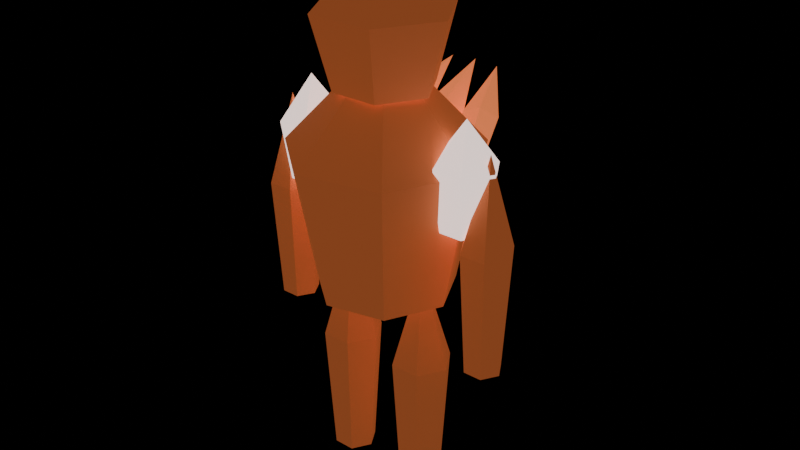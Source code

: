 # Source: deep-fracture-creature-CrystalRevenant-fire.blend  (saved by Blender 5.0.118; exported with 4.5.12 LTS)
import bpy
from mathutils import Matrix  # noqa: F401  (used for matrix-valued properties, if any)

bpy.ops.wm.read_factory_settings(use_empty=True)
scene = bpy.context.scene
scene.name = 'Scene'

# ---- materials (node trees are filled in below, after node groups)
mat_export_source = bpy.data.materials.new('export-source')
mat_export_source.use_backface_culling = True
mat_export_source_001 = bpy.data.materials.new('export-source.001')
mat_export_source_001.use_backface_culling = True
mat_export_source_002 = bpy.data.materials.new('export-source.002')
mat_export_source_002.use_backface_culling = True

# ---- material node trees
mat_export_source.use_nodes = True; mat_export_source.node_tree.nodes.clear()
_N = mat_export_source.node_tree.nodes; _L = mat_export_source.node_tree.links
n0 = _N.new('ShaderNodeBsdfPrincipled'); n0.name = 'Principled BSDF'; n0.location = (-200, 100)
n0.inputs[0].default_value = (0.985, 0.772, 0.724, 1.0)
n0.inputs[2].default_value = 0.7
n0.inputs[27].default_value = (1.379, 1.081, 1.014, 1.0)
n0.inputs[28].default_value = 1.0
n1 = _N.new('ShaderNodeOutputMaterial'); n1.name = 'Material Output'; n1.location = (200, 100)
_L.new(n0.outputs[0], n1.inputs[0])
n1.is_active_output = True
mat_export_source_001.use_nodes = True; mat_export_source_001.node_tree.nodes.clear()
_N = mat_export_source_001.node_tree.nodes; _L = mat_export_source_001.node_tree.links
n0 = _N.new('ShaderNodeBsdfPrincipled'); n0.name = 'Principled BSDF'; n0.location = (-200, 100)
n0.inputs[0].default_value = (0.95, 0.24, 0.08, 1.0)
n0.inputs[2].default_value = 0.7
n0.inputs[27].default_value = (0.2375, 0.06, 0.02, 1.0)
n0.inputs[28].default_value = 1.0
n1 = _N.new('ShaderNodeOutputMaterial'); n1.name = 'Material Output'; n1.location = (200, 100)
_L.new(n0.outputs[0], n1.inputs[0])
n1.is_active_output = True
mat_export_source_002.use_nodes = True; mat_export_source_002.node_tree.nodes.clear()
_N = mat_export_source_002.node_tree.nodes; _L = mat_export_source_002.node_tree.links
n0 = _N.new('ShaderNodeBsdfPrincipled'); n0.name = 'Principled BSDF'; n0.location = (-200, 100)
n0.inputs[0].default_value = (0.95, 0.24, 0.08, 1.0)
n0.inputs[2].default_value = 0.7
n0.inputs[27].default_value = (0.76, 0.192, 0.064, 1.0)
n0.inputs[28].default_value = 1.0
n1 = _N.new('ShaderNodeOutputMaterial'); n1.name = 'Material Output'; n1.location = (200, 100)
_L.new(n0.outputs[0], n1.inputs[0])
n1.is_active_output = True

# ---- meshes
me_resistance_core = bpy.data.meshes.new('resistance-core')
me_resistance_core.from_pydata([(0.1676, -2.235e-08, -0.297), (0.09985, -0.1407, -0.297), (-0.05243, -0.1755, -0.297), (-0.1746, -0.0781, -0.297), (-0.1746, 0.0781, -0.297), (-0.05243, 0.1755, -0.297), (0.09985, 0.1407, -0.297), (0.2376, -2.235e-08, 0.0605), (0.1435, -0.1955, 0.0605), (-0.06801, -0.2437, 0.0605), (-0.2376, -0.1085, 0.0605), (-0.2376, 0.1085, 0.0605), (-0.06801, 0.2437, 0.0605), (0.1435, 0.1955, 0.0605), (-0.01238, -2.235e-08, 0.3245), (-0.01238, -2.235e-08, -0.3245)], [], [(15, 0, 1), (0, 7, 1), (1, 7, 8), (7, 14, 8), (15, 1, 2), (1, 8, 2), (2, 8, 9), (8, 14, 9), (15, 2, 3), (2, 9, 3), (3, 9, 10), (9, 14, 10), (15, 3, 4), (3, 10, 4), (4, 10, 11), (10, 14, 11), (15, 4, 5), (4, 11, 5), (5, 11, 12), (11, 14, 12), (15, 5, 6), (5, 12, 6), (6, 12, 13), (12, 14, 13), (15, 6, 0), (6, 13, 0), (0, 13, 7), (13, 14, 7)])
_uv = me_resistance_core.uv_layers.new(name='UVMap')
_uv.uv.foreach_set('vector', [0.504, 0.8631, 0.4737, 0.7303, 0.5889, 0.7566, 0.05578, 0.462, 0.004147, 0.1935, 0.1295, 0.4459, 0.1295, 0.4459, 0.004147, 0.1935, 0.1065, 0.1712, 0.6304, 0.4983, 0.3885, 0.3672, 0.6457, 0.3672, 0.504, 0.8631, 0.5889, 0.7566, 0.6401, 0.8631, 0.1295, 0.4459, 0.1065, 0.1712, 0.2476, 0.4459, 0.2476, 0.4459, 0.1065, 0.1712, 0.2706, 0.1712, 0.1065, 0.1712, 0.1886, 0.004147, 0.2706, 0.1712, 0.504, 0.8631, 0.6401, 0.8631, 0.5889, 0.9696, 0.2476, 0.4459, 0.2706, 0.1712, 0.3213, 0.462, 0.3213, 0.462, 0.2706, 0.1712, 0.373, 0.1935, 0.3813, 0.2612, 0.3885, 0.004147, 0.5127, 0.2496, 0.504, 0.8631, 0.5889, 0.9696, 0.4737, 0.9959, 0.651, 0.3589, 0.5127, 0.2496, 0.7358, 0.2766, 0.7358, 0.2766, 0.5127, 0.2496, 0.6304, 0.1352, 0.5127, 0.2496, 0.3885, 0.004147, 0.6304, 0.1352, 0.504, 0.8631, 0.4737, 0.9959, 0.3813, 0.9222, 0.04995, 0.7557, 0.004147, 0.4839, 0.1677, 0.7459, 0.1677, 0.7459, 0.004147, 0.4839, 0.1677, 0.4703, 0.6304, 0.1352, 0.3885, 0.004147, 0.6457, 0.004147, 0.504, 0.8631, 0.3813, 0.9222, 0.3813, 0.804, 0.1677, 0.7459, 0.1677, 0.4703, 0.2425, 0.7557, 0.2425, 0.7557, 0.1677, 0.4703, 0.2716, 0.4839, 0.3813, 0.6243, 0.3885, 0.3672, 0.5127, 0.6127, 0.504, 0.8631, 0.3813, 0.804, 0.4737, 0.7303, 0.651, 0.722, 0.5127, 0.6127, 0.7358, 0.6396, 0.7358, 0.6396, 0.5127, 0.6127, 0.6304, 0.4983, 0.5127, 0.6127, 0.3885, 0.3672, 0.6304, 0.4983])
me_resistance_core.materials.append(mat_export_source)
me_resistance_core.update()
me_torso = bpy.data.meshes.new('torso')
me_torso.from_pydata([(0.3218, -2.98e-08, -0.5832), (0.1917, -0.2702, -0.5832), (-0.1007, -0.3369, -0.5832), (-0.3351, -0.15, -0.5832), (-0.3351, 0.15, -0.5832), (-0.1007, 0.3369, -0.5832), (0.1917, 0.2702, -0.5832), (0.4562, -2.98e-08, 0.1188), (0.2755, -0.3753, 0.1188), (-0.1306, -0.468, 0.1188), (-0.4562, -0.2083, 0.1188), (-0.4562, 0.2083, 0.1188), (-0.1306, 0.468, 0.1188), (0.2755, 0.3753, 0.1188), (-0.02377, -2.98e-08, 0.6372), (-0.02377, -2.98e-08, -0.6372)], [], [(15, 0, 1), (0, 7, 1), (1, 7, 8), (7, 14, 8), (15, 1, 2), (1, 8, 2), (2, 8, 9), (8, 14, 9), (15, 2, 3), (2, 9, 3), (3, 9, 10), (9, 14, 10), (15, 3, 4), (3, 10, 4), (4, 10, 11), (10, 14, 11), (15, 4, 5), (4, 11, 5), (5, 11, 12), (11, 14, 12), (15, 5, 6), (5, 12, 6), (6, 12, 13), (12, 14, 13), (15, 6, 0), (6, 13, 0), (0, 13, 7), (13, 14, 7)])
_uv = me_torso.uv_layers.new(name='UVMap')
_uv.uv.foreach_set('vector', [0.4998, 0.8642, 0.3782, 0.8056, 0.4698, 0.7325, 0.05535, 0.469, 0.004152, 0.1967, 0.1284, 0.4534, 0.1284, 0.4534, 0.004152, 0.1967, 0.1056, 0.175, 0.6046, 0.6126, 0.7332, 0.3683, 0.734, 0.6265, 0.4998, 0.8642, 0.4698, 0.7325, 0.584, 0.7586, 0.1284, 0.4534, 0.1056, 0.175, 0.2456, 0.4534, 0.2456, 0.4534, 0.1056, 0.175, 0.2684, 0.175, 0.1056, 0.175, 0.187, 0.004152, 0.2684, 0.175, 0.4998, 0.8642, 0.584, 0.7586, 0.6349, 0.8642, 0.2456, 0.4534, 0.2684, 0.175, 0.3187, 0.469, 0.3187, 0.469, 0.2684, 0.175, 0.3699, 0.1967, 0.475, 0.004152, 0.7332, 0.004152, 0.4893, 0.1335, 0.4998, 0.8642, 0.6349, 0.8642, 0.584, 0.9698, 0.3782, 0.2773, 0.4893, 0.1335, 0.4612, 0.36, 0.4612, 0.36, 0.4893, 0.1335, 0.6046, 0.2484, 0.4893, 0.1335, 0.7332, 0.004152, 0.6046, 0.2484, 0.4998, 0.8642, 0.584, 0.9698, 0.4698, 0.9958, 0.04957, 0.7661, 0.004152, 0.4905, 0.1664, 0.7565, 0.1664, 0.7565, 0.004152, 0.4905, 0.1664, 0.4773, 0.6046, 0.2484, 0.7332, 0.004152, 0.734, 0.2623, 0.4998, 0.8642, 0.4698, 0.9958, 0.3782, 0.9228, 0.1664, 0.7565, 0.1664, 0.4773, 0.2405, 0.7661, 0.2405, 0.7661, 0.1664, 0.4773, 0.2693, 0.4905, 0.475, 0.3683, 0.7332, 0.3683, 0.4893, 0.4977, 0.4998, 0.8642, 0.3782, 0.9228, 0.3782, 0.8056, 0.3782, 0.6415, 0.4893, 0.4977, 0.4612, 0.7242, 0.4612, 0.7242, 0.4893, 0.4977, 0.6046, 0.6126, 0.4893, 0.4977, 0.7332, 0.3683, 0.6046, 0.6126])
me_torso.materials.append(mat_export_source_001)
me_torso.update()
me_helmet = bpy.data.meshes.new('helmet')
me_helmet.from_pydata([(0.2448, 0.0, -0.297), (0.1224, -0.212, -0.297), (-0.1224, -0.212, -0.297), (-0.2448, 2.14e-08, -0.297), (-0.1224, 0.212, -0.297), (0.1224, 0.212, -0.297), (0.34, 0.0, 0.0605), (0.17, -0.2944, 0.0605), (-0.17, -0.2944, 0.0605), (-0.34, 2.972e-08, 0.0605), (-0.17, 0.2944, 0.0605), (0.17, 0.2944, 0.0605), (0.0, 0.0, 0.3245), (0.0, 0.0, -0.3245)], [], [(13, 0, 1), (0, 6, 1), (1, 6, 7), (6, 12, 7), (13, 1, 2), (1, 7, 2), (2, 7, 8), (7, 12, 8), (13, 2, 3), (2, 8, 3), (3, 8, 9), (8, 12, 9), (13, 3, 4), (3, 9, 4), (4, 9, 10), (9, 12, 10), (13, 4, 5), (4, 10, 5), (5, 10, 11), (10, 12, 11), (13, 5, 0), (5, 11, 0), (0, 11, 6), (11, 12, 6)])
_uv = me_helmet.uv_layers.new(name='UVMap')
_uv.uv.foreach_set('vector', [0.1684, 0.728, 0.00489, 0.8224, 0.00489, 0.6336, 0.3246, 0.456, 0.05593, 0.5294, 0.2879, 0.3616, 0.2879, 0.3616, 0.05593, 0.5294, 0.00489, 0.3983, 0.6639, 0.1991, 0.9951, 0.1752, 0.7846, 0.432, 0.1684, 0.728, 0.00489, 0.6336, 0.1684, 0.5392, 0.2879, 0.3616, 0.00489, 0.3983, 0.2879, 0.1727, 0.2879, 0.1727, 0.00489, 0.3983, 0.00489, 0.136, 0.7846, 0.432, 0.9951, 0.1752, 0.9951, 0.4706, 0.1684, 0.728, 0.1684, 0.5392, 0.3319, 0.6336, 0.2879, 0.1727, 0.00489, 0.136, 0.3246, 0.07832, 0.3246, 0.07832, 0.00489, 0.136, 0.05593, 0.00489, 0.7537, 0.4803, 0.9951, 0.6506, 0.6639, 0.6746, 0.1684, 0.728, 0.3319, 0.6336, 0.3319, 0.8224, 0.6542, 0.456, 0.3855, 0.5294, 0.6174, 0.3616, 0.6174, 0.3616, 0.3855, 0.5294, 0.3344, 0.3983, 0.6639, 0.6746, 0.9951, 0.6506, 0.7846, 0.9074, 0.1684, 0.728, 0.3319, 0.8224, 0.1684, 0.9168, 0.6174, 0.3616, 0.3344, 0.3983, 0.6174, 0.1727, 0.6174, 0.1727, 0.3344, 0.3983, 0.3344, 0.136, 0.7846, 0.9074, 0.9951, 0.6506, 0.9951, 0.946, 0.1684, 0.728, 0.1684, 0.9168, 0.00489, 0.8224, 0.6174, 0.1727, 0.3344, 0.136, 0.6542, 0.07832, 0.6542, 0.07832, 0.3344, 0.136, 0.3855, 0.00489, 0.7537, 0.00489, 0.9951, 0.1752, 0.6639, 0.1991])
me_helmet.materials.append(mat_export_source_001)
me_helmet.update()
me_armor_core_l = bpy.data.meshes.new('armor-core-l')
me_armor_core_l.from_pydata([(0.1152, 0.0, -0.2484), (0.0576, -0.09977, -0.2484), (-0.0576, -0.09977, -0.2484), (-0.1152, 1.007e-08, -0.2484), (-0.0576, 0.09977, -0.2484), (0.0576, 0.09977, -0.2484), (0.16, 0.0, 0.0506), (0.08, -0.1386, 0.0506), (-0.08, -0.1386, 0.0506), (-0.16, 1.399e-08, 0.0506), (-0.08, 0.1386, 0.0506), (0.08, 0.1386, 0.0506), (0.0, 0.0, 0.2714), (0.0, 0.0, -0.2714)], [], [(13, 0, 1), (0, 6, 1), (1, 6, 7), (6, 12, 7), (13, 1, 2), (1, 7, 2), (2, 7, 8), (7, 12, 8), (13, 2, 3), (2, 8, 3), (3, 8, 9), (8, 12, 9), (13, 3, 4), (3, 9, 4), (4, 9, 10), (9, 12, 10), (13, 4, 5), (4, 10, 5), (5, 10, 11), (10, 12, 11), (13, 5, 0), (5, 11, 0), (0, 11, 6), (11, 12, 6)])
_uv = me_armor_core_l.uv_layers.new(name='UVMap')
_uv.uv.foreach_set('vector', [0.6465, 0.6641, 0.5389, 0.7262, 0.5389, 0.6019, 0.7802, 0.4949, 0.8307, 0.2478, 0.899, 0.5314, 0.899, 0.5314, 0.8307, 0.2478, 0.9958, 0.2985, 0.8307, 0.2478, 0.9958, 0.004178, 0.9958, 0.2985, 0.6465, 0.6641, 0.5389, 0.6019, 0.6465, 0.5398, 0.07669, 0.5499, 0.004178, 0.2317, 0.1996, 0.5313, 0.1996, 0.5313, 0.004178, 0.2317, 0.1749, 0.2059, 0.004178, 0.2317, 0.05712, 0.004178, 0.1749, 0.2059, 0.6465, 0.6641, 0.6465, 0.5398, 0.7542, 0.6019, 0.1996, 0.5313, 0.1749, 0.2059, 0.2632, 0.5357, 0.2632, 0.5357, 0.1749, 0.2059, 0.2632, 0.212, 0.5389, 0.1465, 0.7632, 0.004178, 0.5981, 0.2478, 0.6465, 0.6641, 0.7542, 0.6019, 0.7542, 0.7262, 0.5475, 0.4949, 0.5981, 0.2478, 0.6664, 0.5314, 0.6664, 0.5314, 0.5981, 0.2478, 0.7632, 0.2985, 0.5981, 0.2478, 0.7632, 0.004178, 0.7632, 0.2985, 0.6465, 0.6641, 0.7542, 0.7262, 0.6465, 0.7884, 0.344, 0.5499, 0.2715, 0.2317, 0.467, 0.5313, 0.467, 0.5313, 0.2715, 0.2317, 0.4423, 0.2059, 0.2715, 0.2317, 0.3245, 0.004178, 0.4423, 0.2059, 0.6465, 0.6641, 0.6465, 0.7884, 0.5389, 0.7262, 0.467, 0.5313, 0.4423, 0.2059, 0.5305, 0.5357, 0.5305, 0.5357, 0.4423, 0.2059, 0.5305, 0.212, 0.7715, 0.1465, 0.9958, 0.004178, 0.8307, 0.2478])
me_armor_core_l.materials.append(mat_export_source)
me_armor_core_l.update()
me_armor_core_r = bpy.data.meshes.new('armor-core-r')
me_armor_core_r.from_pydata([(0.1152, 0.0, -0.2484), (0.0576, -0.09977, -0.2484), (-0.0576, -0.09977, -0.2484), (-0.1152, 1.007e-08, -0.2484), (-0.0576, 0.09977, -0.2484), (0.0576, 0.09977, -0.2484), (0.16, 0.0, 0.0506), (0.08, -0.1386, 0.0506), (-0.08, -0.1386, 0.0506), (-0.16, 1.399e-08, 0.0506), (-0.08, 0.1386, 0.0506), (0.08, 0.1386, 0.0506), (0.0, 0.0, 0.2714), (0.0, 0.0, -0.2714)], [], [(13, 0, 1), (0, 6, 1), (1, 6, 7), (6, 12, 7), (13, 1, 2), (1, 7, 2), (2, 7, 8), (7, 12, 8), (13, 2, 3), (2, 8, 3), (3, 8, 9), (8, 12, 9), (13, 3, 4), (3, 9, 4), (4, 9, 10), (9, 12, 10), (13, 4, 5), (4, 10, 5), (5, 10, 11), (10, 12, 11), (13, 5, 0), (5, 11, 0), (0, 11, 6), (11, 12, 6)])
_uv = me_armor_core_r.uv_layers.new(name='UVMap')
_uv.uv.foreach_set('vector', [0.6465, 0.6641, 0.6465, 0.5398, 0.7542, 0.6019, 0.7802, 0.4949, 0.8307, 0.2478, 0.899, 0.5314, 0.899, 0.5314, 0.8307, 0.2478, 0.9958, 0.2985, 0.8307, 0.2478, 0.9958, 0.004178, 0.9958, 0.2985, 0.6465, 0.6641, 0.7542, 0.6019, 0.7542, 0.7262, 0.344, 0.5499, 0.2715, 0.2317, 0.467, 0.5313, 0.467, 0.5313, 0.2715, 0.2317, 0.4423, 0.2059, 0.2715, 0.2317, 0.3245, 0.004178, 0.4423, 0.2059, 0.6465, 0.6641, 0.7542, 0.7262, 0.6465, 0.7884, 0.467, 0.5313, 0.4423, 0.2059, 0.5305, 0.5357, 0.5305, 0.5357, 0.4423, 0.2059, 0.5305, 0.212, 0.5389, 0.1465, 0.7632, 0.004178, 0.5981, 0.2478, 0.6465, 0.6641, 0.6465, 0.7884, 0.5389, 0.7262, 0.5475, 0.4949, 0.5981, 0.2478, 0.6664, 0.5314, 0.6664, 0.5314, 0.5981, 0.2478, 0.7632, 0.2985, 0.5981, 0.2478, 0.7632, 0.004178, 0.7632, 0.2985, 0.6465, 0.6641, 0.5389, 0.7262, 0.5389, 0.6019, 0.07669, 0.5499, 0.004178, 0.2317, 0.1996, 0.5313, 0.1996, 0.5313, 0.004178, 0.2317, 0.1749, 0.2059, 0.004178, 0.2317, 0.05712, 0.004178, 0.1749, 0.2059, 0.6465, 0.6641, 0.5389, 0.6019, 0.6465, 0.5398, 0.1996, 0.5313, 0.1749, 0.2059, 0.2632, 0.5357, 0.2632, 0.5357, 0.1749, 0.2059, 0.2632, 0.212, 0.7715, 0.1465, 0.9958, 0.004178, 0.8307, 0.2478])
me_armor_core_r.materials.append(mat_export_source)
me_armor_core_r.update()
me_arm_l = bpy.data.meshes.new('arm-l')
me_arm_l.from_pydata([(0.0936, 0.0, -0.513), (0.0468, -0.08106, -0.513), (-0.0468, -0.08106, -0.513), (-0.0936, 8.183e-09, -0.513), (-0.0468, 0.08106, -0.513), (0.0468, 0.08106, -0.513), (0.13, 0.0, 0.1045), (0.065, -0.1126, 0.1045), (-0.065, -0.1126, 0.1045), (-0.13, 1.136e-08, 0.1045), (-0.065, 0.1126, 0.1045), (0.065, 0.1126, 0.1045), (0.0, 0.0, 0.5605), (0.0, 0.0, -0.5605)], [], [(13, 0, 1), (0, 6, 1), (1, 6, 7), (6, 12, 7), (13, 1, 2), (1, 7, 2), (2, 7, 8), (7, 12, 8), (13, 2, 3), (2, 8, 3), (3, 8, 9), (8, 12, 9), (13, 3, 4), (3, 9, 4), (4, 9, 10), (9, 12, 10), (13, 4, 5), (4, 10, 5), (5, 10, 11), (10, 12, 11), (13, 5, 0), (5, 11, 0), (0, 11, 6), (11, 12, 6)])
_uv = me_arm_l.uv_layers.new(name='UVMap')
_uv.uv.foreach_set('vector', [0.5753, 0.09841, 0.6403, 0.1213, 0.5669, 0.1669, 0.002829, 0.9861, 0.002829, 0.4156, 0.04576, 0.9921, 0.04576, 0.9921, 0.002829, 0.4156, 0.06245, 0.4239, 0.002829, 0.4156, 0.1474, 0.002829, 0.06245, 0.4239, 0.5753, 0.09841, 0.5669, 0.1669, 0.4934, 0.1304, 0.04576, 0.9921, 0.06245, 0.4239, 0.132, 0.9972, 0.132, 0.9972, 0.06245, 0.4239, 0.1823, 0.431, 0.06245, 0.4239, 0.1474, 0.002829, 0.1823, 0.431, 0.5753, 0.09841, 0.4934, 0.1304, 0.4934, 0.04836, 0.132, 0.9972, 0.1823, 0.431, 0.1754, 0.9963, 0.1754, 0.9963, 0.1823, 0.431, 0.2425, 0.4297, 0.1823, 0.431, 0.1474, 0.002829, 0.2425, 0.4297, 0.5753, 0.09841, 0.4934, 0.04836, 0.5669, 0.002829, 0.3152, 0.9963, 0.2481, 0.4297, 0.3586, 0.9972, 0.3586, 0.9972, 0.2481, 0.4297, 0.3083, 0.431, 0.2481, 0.4297, 0.3432, 0.002829, 0.3083, 0.431, 0.5753, 0.09841, 0.5669, 0.002829, 0.6403, 0.03931, 0.3586, 0.9972, 0.3083, 0.431, 0.4448, 0.9921, 0.4448, 0.9921, 0.3083, 0.431, 0.4281, 0.4239, 0.3083, 0.431, 0.3432, 0.002829, 0.4281, 0.4239, 0.5753, 0.09841, 0.6403, 0.03931, 0.6403, 0.1213, 0.4448, 0.9921, 0.4281, 0.4239, 0.4877, 0.9861, 0.4877, 0.9861, 0.4281, 0.4239, 0.4877, 0.4156, 0.4281, 0.4239, 0.3432, 0.002829, 0.4877, 0.4156])
me_arm_l.materials.append(mat_export_source_001)
me_arm_l.update()
me_arm_r = bpy.data.meshes.new('arm-r')
me_arm_r.from_pydata([(0.0936, 0.0, -0.513), (0.0468, -0.08106, -0.513), (-0.0468, -0.08106, -0.513), (-0.0936, 8.183e-09, -0.513), (-0.0468, 0.08106, -0.513), (0.0468, 0.08106, -0.513), (0.13, 0.0, 0.1045), (0.065, -0.1126, 0.1045), (-0.065, -0.1126, 0.1045), (-0.13, 1.136e-08, 0.1045), (-0.065, 0.1126, 0.1045), (0.065, 0.1126, 0.1045), (0.0, 0.0, 0.5605), (0.0, 0.0, -0.5605)], [], [(13, 0, 1), (0, 6, 1), (1, 6, 7), (6, 12, 7), (13, 1, 2), (1, 7, 2), (2, 7, 8), (7, 12, 8), (13, 2, 3), (2, 8, 3), (3, 8, 9), (8, 12, 9), (13, 3, 4), (3, 9, 4), (4, 9, 10), (9, 12, 10), (13, 4, 5), (4, 10, 5), (5, 10, 11), (10, 12, 11), (13, 5, 0), (5, 11, 0), (0, 11, 6), (11, 12, 6)])
_uv = me_arm_r.uv_layers.new(name='UVMap')
_uv.uv.foreach_set('vector', [0.5791, 0.08925, 0.4934, 0.1325, 0.4934, 0.04604, 0.3152, 0.9963, 0.2481, 0.4297, 0.3586, 0.9972, 0.3586, 0.9972, 0.2481, 0.4297, 0.3083, 0.431, 0.2481, 0.4297, 0.3432, 0.002829, 0.3083, 0.431, 0.5791, 0.08925, 0.4934, 0.04604, 0.5631, 0.002829, 0.3586, 0.9972, 0.3083, 0.431, 0.4448, 0.9921, 0.4448, 0.9921, 0.3083, 0.431, 0.4281, 0.4239, 0.3083, 0.431, 0.3432, 0.002829, 0.4281, 0.4239, 0.5791, 0.08925, 0.5631, 0.002829, 0.6328, 0.04604, 0.4448, 0.9921, 0.4281, 0.4239, 0.4877, 0.9861, 0.4877, 0.9861, 0.4281, 0.4239, 0.4877, 0.4156, 0.4281, 0.4239, 0.3432, 0.002829, 0.4877, 0.4156, 0.5791, 0.08925, 0.6328, 0.04604, 0.6328, 0.1325, 0.002829, 0.9861, 0.002829, 0.4156, 0.04576, 0.9921, 0.04576, 0.9921, 0.002829, 0.4156, 0.06245, 0.4239, 0.002829, 0.4156, 0.1474, 0.002829, 0.06245, 0.4239, 0.5791, 0.08925, 0.6328, 0.1325, 0.5631, 0.1757, 0.04576, 0.9921, 0.06245, 0.4239, 0.132, 0.9972, 0.132, 0.9972, 0.06245, 0.4239, 0.1823, 0.431, 0.06245, 0.4239, 0.1474, 0.002829, 0.1823, 0.431, 0.5791, 0.08925, 0.5631, 0.1757, 0.4934, 0.1325, 0.132, 0.9972, 0.1823, 0.431, 0.1754, 0.9963, 0.1754, 0.9963, 0.1823, 0.431, 0.2425, 0.4297, 0.1823, 0.431, 0.1474, 0.002829, 0.2425, 0.4297])
me_arm_r.materials.append(mat_export_source_001)
me_arm_r.update()
me_leg_l = bpy.data.meshes.new('leg-l')
me_leg_l.from_pydata([(0.108, 0.0, -0.567), (0.054, -0.09353, -0.567), (-0.054, -0.09353, -0.567), (-0.108, 9.442e-09, -0.567), (-0.054, 0.09353, -0.567), (0.054, 0.09353, -0.567), (0.15, 0.0, 0.1155), (0.075, -0.1299, 0.1155), (-0.075, -0.1299, 0.1155), (-0.15, 1.311e-08, 0.1155), (-0.075, 0.1299, 0.1155), (0.075, 0.1299, 0.1155), (0.0, 0.0, 0.6195), (0.0, 0.0, -0.6195)], [], [(13, 0, 1), (0, 6, 1), (1, 6, 7), (6, 12, 7), (13, 1, 2), (1, 7, 2), (2, 7, 8), (7, 12, 8), (13, 2, 3), (2, 8, 3), (3, 8, 9), (8, 12, 9), (13, 3, 4), (3, 9, 4), (4, 9, 10), (9, 12, 10), (13, 4, 5), (4, 10, 5), (5, 10, 11), (10, 12, 11), (13, 5, 0), (5, 11, 0), (0, 11, 6), (11, 12, 6)])
_uv = me_leg_l.uv_layers.new(name='UVMap')
_uv.uv.foreach_set('vector', [0.603, 0.09308, 0.5145, 0.1382, 0.5145, 0.04799, 0.002899, 0.985, 0.002899, 0.4147, 0.04767, 0.9916, 0.04767, 0.9916, 0.002899, 0.4147, 0.06508, 0.4238, 0.002899, 0.4147, 0.1538, 0.002899, 0.06508, 0.4238, 0.603, 0.09308, 0.5145, 0.04799, 0.5877, 0.002899, 0.04767, 0.9916, 0.06508, 0.4238, 0.1377, 0.9971, 0.1377, 0.9971, 0.06508, 0.4238, 0.1901, 0.4315, 0.06508, 0.4238, 0.1538, 0.002899, 0.1901, 0.4315, 0.603, 0.09308, 0.5877, 0.002899, 0.6608, 0.04799, 0.1377, 0.9971, 0.1901, 0.4315, 0.1829, 0.9961, 0.1829, 0.9961, 0.1901, 0.4315, 0.2529, 0.4301, 0.1901, 0.4315, 0.1538, 0.002899, 0.2529, 0.4301, 0.603, 0.09308, 0.6608, 0.04799, 0.6608, 0.1382, 0.3287, 0.9961, 0.2587, 0.4301, 0.374, 0.9971, 0.374, 0.9971, 0.2587, 0.4301, 0.3215, 0.4315, 0.2587, 0.4301, 0.3579, 0.002899, 0.3215, 0.4315, 0.603, 0.09308, 0.6608, 0.1382, 0.5877, 0.1833, 0.374, 0.9971, 0.3215, 0.4315, 0.464, 0.9916, 0.464, 0.9916, 0.3215, 0.4315, 0.4465, 0.4238, 0.3215, 0.4315, 0.3579, 0.002899, 0.4465, 0.4238, 0.603, 0.09308, 0.5877, 0.1833, 0.5145, 0.1382, 0.464, 0.9916, 0.4465, 0.4238, 0.5087, 0.985, 0.5087, 0.985, 0.4465, 0.4238, 0.5087, 0.4147, 0.4465, 0.4238, 0.3579, 0.002899, 0.5087, 0.4147])
me_leg_l.materials.append(mat_export_source_001)
me_leg_l.update()
me_leg_r = bpy.data.meshes.new('leg-r')
me_leg_r.from_pydata([(0.108, 0.0, -0.567), (0.054, -0.09353, -0.567), (-0.054, -0.09353, -0.567), (-0.108, 9.442e-09, -0.567), (-0.054, 0.09353, -0.567), (0.054, 0.09353, -0.567), (0.15, 0.0, 0.1155), (0.075, -0.1299, 0.1155), (-0.075, -0.1299, 0.1155), (-0.15, 1.311e-08, 0.1155), (-0.075, 0.1299, 0.1155), (0.075, 0.1299, 0.1155), (0.0, 0.0, 0.6195), (0.0, 0.0, -0.6195)], [], [(13, 0, 1), (0, 6, 1), (1, 6, 7), (6, 12, 7), (13, 1, 2), (1, 7, 2), (2, 7, 8), (7, 12, 8), (13, 2, 3), (2, 8, 3), (3, 8, 9), (8, 12, 9), (13, 3, 4), (3, 9, 4), (4, 9, 10), (9, 12, 10), (13, 4, 5), (4, 10, 5), (5, 10, 11), (10, 12, 11), (13, 5, 0), (5, 11, 0), (0, 11, 6), (11, 12, 6)])
_uv = me_leg_r.uv_layers.new(name='UVMap')
_uv.uv.foreach_set('vector', [0.603, 0.09308, 0.6608, 0.04799, 0.6608, 0.1382, 0.3287, 0.9961, 0.2587, 0.4301, 0.374, 0.9971, 0.374, 0.9971, 0.2587, 0.4301, 0.3215, 0.4315, 0.2587, 0.4301, 0.3579, 0.002899, 0.3215, 0.4315, 0.603, 0.09308, 0.6608, 0.1382, 0.5877, 0.1833, 0.374, 0.9971, 0.3215, 0.4315, 0.464, 0.9916, 0.464, 0.9916, 0.3215, 0.4315, 0.4465, 0.4238, 0.3215, 0.4315, 0.3579, 0.002899, 0.4465, 0.4238, 0.603, 0.09308, 0.5877, 0.1833, 0.5145, 0.1382, 0.464, 0.9916, 0.4465, 0.4238, 0.5087, 0.985, 0.5087, 0.985, 0.4465, 0.4238, 0.5087, 0.4147, 0.4465, 0.4238, 0.3579, 0.002899, 0.5087, 0.4147, 0.603, 0.09308, 0.5145, 0.1382, 0.5145, 0.04799, 0.002899, 0.985, 0.002899, 0.4147, 0.04767, 0.9916, 0.04767, 0.9916, 0.002899, 0.4147, 0.06508, 0.4238, 0.002899, 0.4147, 0.1538, 0.002899, 0.06508, 0.4238, 0.603, 0.09308, 0.5145, 0.04799, 0.5877, 0.002899, 0.04767, 0.9916, 0.06508, 0.4238, 0.1377, 0.9971, 0.1377, 0.9971, 0.06508, 0.4238, 0.1901, 0.4315, 0.06508, 0.4238, 0.1538, 0.002899, 0.1901, 0.4315, 0.603, 0.09308, 0.5877, 0.002899, 0.6608, 0.04799, 0.1377, 0.9971, 0.1901, 0.4315, 0.1829, 0.9961, 0.1829, 0.9961, 0.1901, 0.4315, 0.2529, 0.4301, 0.1901, 0.4315, 0.1538, 0.002899, 0.2529, 0.4301])
me_leg_r.materials.append(mat_export_source_001)
me_leg_r.update()
me_back_crystal_0 = bpy.data.meshes.new('back-crystal-0')
me_back_crystal_0.from_pydata([(0.00243, -0.2258, -0.199), (-0.0412, -0.2596, -0.1465), (-0.1118, -0.2317, -0.1531), (-0.1118, -0.1807, -0.2097), (-0.0412, -0.1771, -0.2381), (0.1118, 0.04295, 0.043), (0.0512, -0.003933, 0.116), (-0.04685, 0.03477, 0.1068), (-0.04685, 0.1056, 0.0282), (0.0512, 0.1106, -0.01125), (0.08672, 0.2596, 0.2381), (-0.06723, -0.236, -0.2082)], [], [(11, 0, 1), (0, 5, 1), (1, 5, 6), (5, 10, 6), (11, 1, 2), (1, 6, 2), (2, 6, 7), (6, 10, 7), (11, 2, 3), (2, 7, 3), (3, 7, 8), (7, 10, 8), (11, 3, 4), (3, 8, 4), (4, 8, 9), (8, 10, 9), (11, 4, 0), (4, 9, 0), (0, 9, 5), (9, 10, 5)])
_uv = me_back_crystal_0.uv_layers.new(name='UVMap')
_uv.uv.foreach_set('vector', [0.8929, 0.09182, 0.8566, 0.1748, 0.8342, 0.07003, 0.1928, 0.9698, 0.171, 0.4186, 0.3046, 0.9698, 0.3046, 0.9698, 0.171, 0.4186, 0.3263, 0.4186, 0.171, 0.4186, 0.2487, 0.00525, 0.3263, 0.4186, 0.8929, 0.09182, 0.8342, 0.07003, 0.9196, 0.00525, 0.3586, 0.9698, 0.3368, 0.4186, 0.4704, 0.9698, 0.4704, 0.9698, 0.3368, 0.4186, 0.4921, 0.4186, 0.3368, 0.4186, 0.4145, 0.00525, 0.4921, 0.4186, 0.8929, 0.09182, 0.9196, 0.00525, 0.9948, 0.07003, 0.6901, 0.9698, 0.6684, 0.4186, 0.8019, 0.9698, 0.8019, 0.9698, 0.6684, 0.4186, 0.8237, 0.4186, 0.6684, 0.4186, 0.746, 0.00525, 0.8237, 0.4186, 0.8929, 0.09182, 0.9948, 0.07003, 0.9558, 0.1748, 0.02699, 0.9698, 0.00525, 0.4186, 0.1388, 0.9698, 0.1388, 0.9698, 0.00525, 0.4186, 0.1605, 0.4186, 0.00525, 0.4186, 0.08289, 0.00525, 0.1605, 0.4186, 0.8929, 0.09182, 0.9558, 0.1748, 0.8566, 0.1748, 0.5243, 0.9698, 0.5026, 0.4186, 0.6361, 0.9698, 0.6361, 0.9698, 0.5026, 0.4186, 0.6579, 0.4186, 0.5026, 0.4186, 0.5802, 0.00525, 0.6579, 0.4186])
me_back_crystal_0.materials.append(mat_export_source_002)
me_back_crystal_0.update()
me_back_crystal_1 = bpy.data.meshes.new('back-crystal-1')
me_back_crystal_1.from_pydata([(0.05621, -0.2229, -0.1964), (0.01143, -0.2641, -0.1506), (-0.06102, -0.2484, -0.1681), (-0.06102, -0.1974, -0.2247), (0.01143, -0.1817, -0.2422), (0.08141, 0.05726, 0.05589), (0.01922, -1.851e-05, 0.1195), (-0.08141, 0.02186, 0.0952), (-0.08141, 0.09265, 0.01657), (0.01922, 0.1145, -0.007722), (-0.008594, 0.2641, 0.2422), (-0.008594, -0.2445, -0.2158)], [], [(11, 0, 1), (0, 5, 1), (1, 5, 6), (5, 10, 6), (11, 1, 2), (1, 6, 2), (2, 6, 7), (6, 10, 7), (11, 2, 3), (2, 7, 3), (3, 7, 8), (7, 10, 8), (11, 3, 4), (3, 8, 4), (4, 8, 9), (8, 10, 9), (11, 4, 0), (4, 9, 0), (0, 9, 5), (9, 10, 5)])
_uv = me_back_crystal_1.uv_layers.new(name='UVMap')
_uv.uv.foreach_set('vector', [0.9417, 0.09995, 0.8973, 0.005269, 0.9947, 0.02611, 0.6926, 0.9732, 0.6708, 0.4201, 0.8048, 0.9732, 0.8048, 0.9732, 0.6708, 0.4201, 0.8266, 0.4201, 0.6708, 0.4201, 0.7487, 0.005269, 0.8266, 0.4201, 0.9417, 0.09995, 0.9947, 0.02611, 0.9947, 0.1337, 0.1935, 0.9732, 0.1716, 0.4201, 0.3057, 0.9732, 0.3057, 0.9732, 0.1716, 0.4201, 0.3275, 0.4201, 0.1716, 0.4201, 0.2496, 0.005269, 0.3275, 0.4201, 0.9417, 0.09995, 0.9947, 0.1337, 0.8973, 0.1793, 0.02709, 0.9732, 0.005269, 0.4201, 0.1393, 0.9732, 0.1393, 0.9732, 0.005269, 0.4201, 0.1611, 0.4201, 0.005269, 0.4201, 0.08319, 0.005269, 0.1611, 0.4201, 0.9417, 0.09995, 0.8973, 0.1793, 0.8371, 0.09995, 0.3598, 0.9732, 0.338, 0.4201, 0.472, 0.9732, 0.472, 0.9732, 0.338, 0.4201, 0.4938, 0.4201, 0.338, 0.4201, 0.4159, 0.005269, 0.4938, 0.4201, 0.9417, 0.09995, 0.8371, 0.09995, 0.8973, 0.005269, 0.5262, 0.9732, 0.5044, 0.4201, 0.6384, 0.9732, 0.6384, 0.9732, 0.5044, 0.4201, 0.6602, 0.4201, 0.5044, 0.4201, 0.5823, 0.005269, 0.6602, 0.4201])
me_back_crystal_1.materials.append(mat_export_source_002)
me_back_crystal_1.update()
me_back_crystal_2 = bpy.data.meshes.new('back-crystal-2')
me_back_crystal_2.from_pydata([(0.1094, -0.2075, -0.1825), (0.06582, -0.2562, -0.1434), (-0.004774, -0.2526, -0.1718), (-0.004774, -0.2016, -0.2285), (0.06582, -0.1738, -0.235), (0.04919, 0.06969, 0.06708), (-0.0114, 0.002018, 0.1213), (-0.1094, 0.007074, 0.08189), (-0.1094, 0.07787, 0.003262), (-0.0114, 0.1166, -0.005888), (-0.1011, 0.2562, 0.235), (0.05283, -0.2393, -0.2112)], [], [(11, 0, 1), (0, 5, 1), (1, 5, 6), (5, 10, 6), (11, 1, 2), (1, 6, 2), (2, 6, 7), (6, 10, 7), (11, 2, 3), (2, 7, 3), (3, 7, 8), (7, 10, 8), (11, 3, 4), (3, 8, 4), (4, 8, 9), (8, 10, 9), (11, 4, 0), (4, 9, 0), (0, 9, 5), (9, 10, 5)])
_uv = me_back_crystal_2.uv_layers.new(name='UVMap')
_uv.uv.foreach_set('vector', [0.9059, 0.09667, 0.9007, 0.005304, 0.9947, 0.0402, 0.6971, 0.9796, 0.6752, 0.4228, 0.8101, 0.9796, 0.8101, 0.9796, 0.6752, 0.4228, 0.832, 0.4228, 0.6752, 0.4228, 0.7536, 0.005303, 0.832, 0.4228, 0.9059, 0.09667, 0.9947, 0.0402, 0.9947, 0.1531, 0.1947, 0.9796, 0.1728, 0.4228, 0.3077, 0.9796, 0.3077, 0.9796, 0.1728, 0.4228, 0.3296, 0.4228, 0.1728, 0.4228, 0.2512, 0.005303, 0.3296, 0.4228, 0.9059, 0.09667, 0.9947, 0.1531, 0.9007, 0.188, 0.3622, 0.9796, 0.3402, 0.4228, 0.4751, 0.9796, 0.4751, 0.9796, 0.3402, 0.4228, 0.4971, 0.4228, 0.3402, 0.4228, 0.4187, 0.005303, 0.4971, 0.4228, 0.9059, 0.09667, 0.9007, 0.188, 0.8426, 0.09667, 0.02726, 0.9796, 0.005303, 0.4228, 0.1402, 0.9796, 0.1402, 0.9796, 0.005303, 0.4228, 0.1622, 0.4228, 0.005303, 0.4228, 0.08373, 0.005304, 0.1622, 0.4228, 0.9059, 0.09667, 0.8426, 0.09667, 0.9007, 0.005304, 0.5297, 0.9796, 0.5077, 0.4228, 0.6426, 0.9796, 0.6426, 0.9796, 0.5077, 0.4228, 0.6646, 0.4228, 0.5077, 0.4228, 0.5861, 0.005303, 0.6646, 0.4228])
me_back_crystal_2.materials.append(mat_export_source_002)
me_back_crystal_2.update()

# ---- objects
ob_resistance_core = bpy.data.objects.new('resistance-core', me_resistance_core)
ob_torso = bpy.data.objects.new('torso', me_torso)
ob_helmet = bpy.data.objects.new('helmet', me_helmet)
ob_armor_core_l = bpy.data.objects.new('armor-core-l', me_armor_core_l)
ob_armor_core_r = bpy.data.objects.new('armor-core-r', me_armor_core_r)
ob_arm_l = bpy.data.objects.new('arm-l', me_arm_l)
ob_arm_r = bpy.data.objects.new('arm-r', me_arm_r)
ob_leg_l = bpy.data.objects.new('leg-l', me_leg_l)
ob_leg_r = bpy.data.objects.new('leg-r', me_leg_r)
ob_back_crystal_0 = bpy.data.objects.new('back-crystal-0', me_back_crystal_0)
ob_back_crystal_1 = bpy.data.objects.new('back-crystal-1', me_back_crystal_1)
ob_back_crystal_2 = bpy.data.objects.new('back-crystal-2', me_back_crystal_2)

# ---- transforms, parenting, visibility, modifiers, constraints
ob_resistance_core.location = (0.01238, 0.12, 1.479)
ob_torso.location = (0.02377, 2.98e-08, 1.567)
ob_helmet.location = (0.0, 0.0, 2.28)
ob_armor_core_l.location = (-0.45, 0.0, 1.671)
ob_armor_core_r.location = (0.45, 0.0, 1.671)
ob_arm_l.location = (-0.58, 0.0, 1.255)
ob_arm_r.location = (0.58, 0.0, 1.255)
ob_leg_l.location = (-0.22, 0.0, 0.5245)
ob_leg_r.location = (0.22, 0.0, 0.5245)
ob_back_crystal_0.location = (-0.218, 0.406, 1.689)
ob_back_crystal_1.location = (0.008594, 0.4089, 1.692)
ob_back_crystal_2.location = (0.2324, 0.4094, 1.692)

# ---- collection membership
scene.collection.objects.link(ob_resistance_core)
scene.collection.objects.link(ob_torso)
scene.collection.objects.link(ob_helmet)
scene.collection.objects.link(ob_armor_core_l)
scene.collection.objects.link(ob_armor_core_r)
scene.collection.objects.link(ob_arm_l)
scene.collection.objects.link(ob_arm_r)
scene.collection.objects.link(ob_leg_l)
scene.collection.objects.link(ob_leg_r)
scene.collection.objects.link(ob_back_crystal_0)
scene.collection.objects.link(ob_back_crystal_1)
scene.collection.objects.link(ob_back_crystal_2)

# ---- scene / render settings (as saved in the file)
scene.frame_start = 1; scene.frame_end = 250; scene.frame_set(1)
scene.render.engine = 'BLENDER_EEVEE_NEXT'
scene.render.bake_bias = 0.0
scene.render.bake_samples = 0
scene.cycles.sampling_pattern = 'TABULATED_SOBOL'
scene.eevee.use_volume_custom_range = False
bpy.context.view_layer.update()

# ---- added for rendering (the .blend has no active camera): camera
cam_auto = bpy.data.cameras.new('AutoCamera')
cam_auto.lens = 50.0
cam_auto.sensor_width = 36.0
cam_auto.clip_end = 1000.0
ob_auto_camera = bpy.data.objects.new('AutoCamera', cam_auto)
scene.collection.objects.link(ob_auto_camera)
ob_auto_camera.location = (3.01274, -3.51273, 3.66469)
ob_auto_camera.rotation_euler = (1.09748, -7.21219e-08, 0.694738)
scene.camera = ob_auto_camera
bpy.context.view_layer.update()
